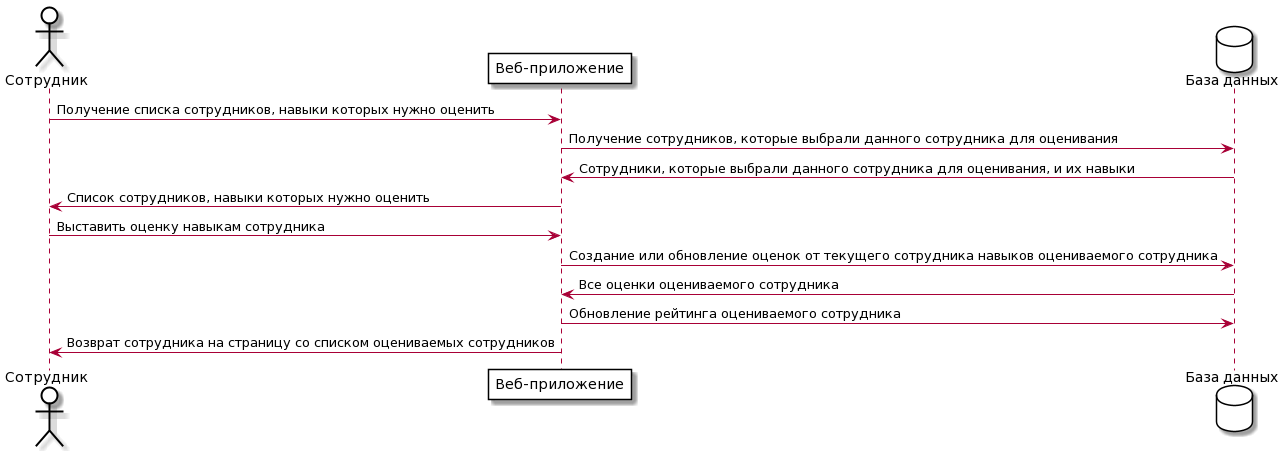

The diagram above was rendered by PlantUML. Its source (embedded in the PNG):
@startuml
skinparam actor {
BackgroundColor White
ArrowColor Black
BorderColor Black
}

skinparam participant {
BackgroundColor White
ArrowColor Black
BorderColor Black
}

skinparam database {
BackgroundColor White
ArrowColor Black
BorderColor Black
}


actor "Сотрудник"
participant "Веб-приложение"
database "База данных"

"Сотрудник" -> "Веб-приложение": Получение списка сотрудников, навыки которых нужно оценить
"Веб-приложение" ->  "База данных": Получение сотрудников, которые выбрали данного сотрудника для оценивания
"База данных" -> "Веб-приложение": Сотрудники, которые выбрали данного сотрудника для оценивания, и их навыки
"Веб-приложение" -> "Сотрудник": Список сотрудников, навыки которых нужно оценить

"Сотрудник" -> "Веб-приложение": Выставить оценку навыкам сотрудника
"Веб-приложение" ->  "База данных": Создание или обновление оценок от текущего сотрудника навыков оцениваемого сотрудника
"База данных" -> "Веб-приложение": Все оценки оцениваемого сотрудника
"Веб-приложение" -> "База данных": Обновление рейтинга оцениваемого сотрудника
"Веб-приложение" -> "Сотрудник": Возврат сотрудника на страницу со списком оцениваемых сотрудников
@enduml